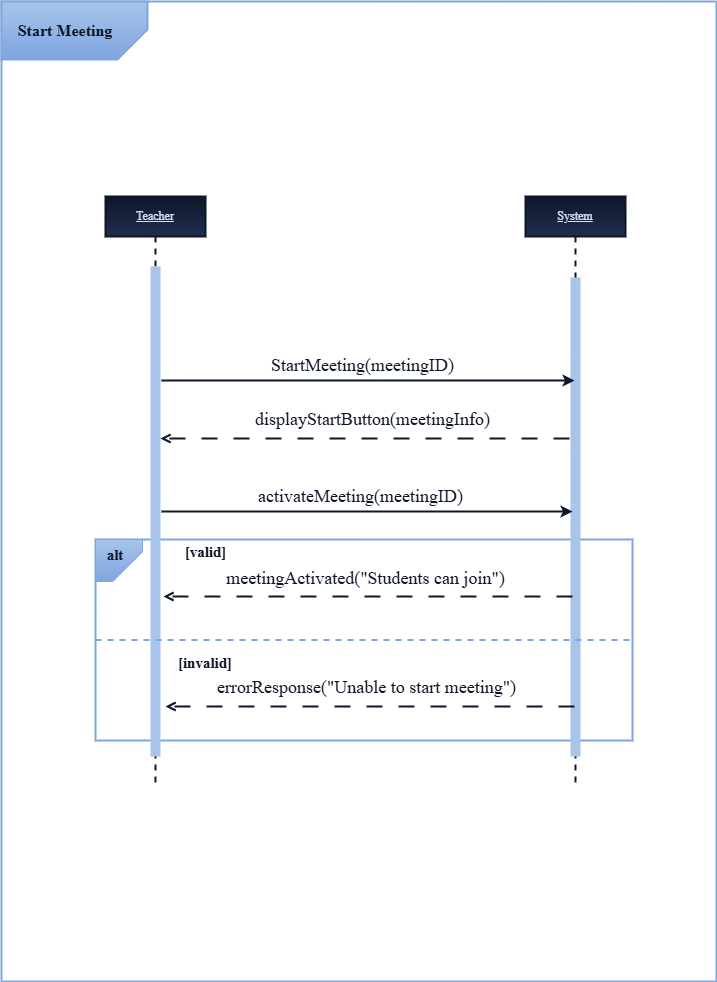

The diagram above was exported from draw.io. Its source (the exported page's mxGraphModel, read from the mxfile embedded in the PNG):
<mxGraphModel dx="1572" dy="834" grid="0" gridSize="10" guides="1" tooltips="1" connect="1" arrows="1" fold="1" page="1" pageScale="1" pageWidth="850" pageHeight="1100" background="light-dark(#FFFFFF,#FFFFFF)" math="0" shadow="0">
  <root>
    <mxCell id="0" />
    <mxCell id="1" parent="0" />
    <mxCell id="XJ_Y4gJleoHrtyvRQw19-21" parent="1" style="rounded=0;whiteSpace=wrap;html=1;align=center;verticalAlign=middle;fontFamily=Times New Roman;fontSize=11;fontColor=light-dark(#000000,#0E1627);labelBackgroundColor=none;resizable=1;fillColor=none;gradientColor=none;strokeColor=light-dark(#7EA6E0,#7EA6E0);imageWidth=24;strokeWidth=2;" value="" vertex="1">
      <mxGeometry height="980" width="715" x="68" y="60.000000000000014" as="geometry" />
    </mxCell>
    <mxCell id="XJ_Y4gJleoHrtyvRQw19-1" parent="1" style="rounded=0;whiteSpace=wrap;html=1;align=center;verticalAlign=middle;fontFamily=Times New Roman;fontSize=11;fontColor=light-dark(#000000,#0E1627);labelBackgroundColor=none;resizable=1;fillColor=none;gradientColor=none;strokeColor=light-dark(#7EA6E0,#7EA6E0);imageWidth=24;strokeWidth=2;" value="" vertex="1">
      <mxGeometry height="201" width="537" x="162" y="598" as="geometry" />
    </mxCell>
    <mxCell id="XJ_Y4gJleoHrtyvRQw19-2" parent="1" style="shape=umlLifeline;perimeter=lifelinePerimeter;whiteSpace=wrap;html=1;container=0;dropTarget=0;collapsible=0;recursiveResize=0;outlineConnect=0;portConstraint=eastwest;newEdgeStyle={&quot;edgeStyle&quot;:&quot;elbowEdgeStyle&quot;,&quot;elbow&quot;:&quot;vertical&quot;,&quot;curved&quot;:0,&quot;rounded&quot;:0};fontFamily=Times New Roman;strokeColor=light-dark(#0E1627,#0E1627);align=center;verticalAlign=middle;fontSize=12;fontColor=light-dark(#D4E1F5,#D4E1F5);fillColor=light-dark(#0E1627,#0E1627);labelBackgroundColor=none;strokeWidth=2;gradientColor=light-dark(#1F2F52,#1F2F52);" value="&lt;font style=&quot;&quot;&gt;&lt;u style=&quot;&quot;&gt;Teacher&lt;/u&gt;&lt;/font&gt;" vertex="1">
      <mxGeometry height="590" width="100" x="172" y="255" as="geometry" />
    </mxCell>
    <mxCell id="XJ_Y4gJleoHrtyvRQw19-3" parent="XJ_Y4gJleoHrtyvRQw19-2" style="html=1;points=[];perimeter=orthogonalPerimeter;outlineConnect=0;targetShapes=umlLifeline;portConstraint=eastwest;newEdgeStyle={&quot;edgeStyle&quot;:&quot;elbowEdgeStyle&quot;,&quot;elbow&quot;:&quot;vertical&quot;,&quot;curved&quot;:0,&quot;rounded&quot;:0};fontFamily=Times New Roman;fillColor=light-dark(#A9C4EB,#A9C4EB);strokeColor=none;align=center;verticalAlign=middle;fontSize=12;fontColor=#ffffff;labelBackgroundColor=none;" value="" vertex="1">
      <mxGeometry height="490" width="10" x="45" y="70" as="geometry" />
    </mxCell>
    <mxCell id="XJ_Y4gJleoHrtyvRQw19-4" parent="1" style="shape=umlLifeline;perimeter=lifelinePerimeter;whiteSpace=wrap;html=1;container=0;dropTarget=0;collapsible=0;recursiveResize=0;outlineConnect=0;portConstraint=eastwest;newEdgeStyle={&quot;edgeStyle&quot;:&quot;elbowEdgeStyle&quot;,&quot;elbow&quot;:&quot;vertical&quot;,&quot;curved&quot;:0,&quot;rounded&quot;:0};fontFamily=Times New Roman;strokeColor=light-dark(#0E1627,#0E1627);align=center;verticalAlign=middle;fontSize=12;fontColor=light-dark(#000000,#0E1627);fillColor=light-dark(#0E1627,#0E1627);labelBackgroundColor=none;strokeWidth=2;gradientColor=light-dark(#1F2F52,#1F2F52);" value="&lt;font style=&quot;color: light-dark(rgb(212, 225, 245), rgb(212, 225, 245));&quot;&gt;&lt;u style=&quot;&quot;&gt;System&lt;/u&gt;&lt;/font&gt;" vertex="1">
      <mxGeometry height="590" width="100" x="592" y="255" as="geometry" />
    </mxCell>
    <mxCell id="XJ_Y4gJleoHrtyvRQw19-5" parent="XJ_Y4gJleoHrtyvRQw19-4" style="html=1;points=[];perimeter=orthogonalPerimeter;outlineConnect=0;targetShapes=umlLifeline;portConstraint=eastwest;newEdgeStyle={&quot;edgeStyle&quot;:&quot;elbowEdgeStyle&quot;,&quot;elbow&quot;:&quot;vertical&quot;,&quot;curved&quot;:0,&quot;rounded&quot;:0};fontFamily=Times New Roman;strokeColor=none;align=center;verticalAlign=middle;fontSize=12;fontColor=light-dark(#000000,#0E1627);fillColor=light-dark(#A9C4EB,#A9C4EB);labelBackgroundColor=none;" value="" vertex="1">
      <mxGeometry height="479" width="10" x="45" y="81" as="geometry" />
    </mxCell>
    <mxCell id="XJ_Y4gJleoHrtyvRQw19-6" edge="1" parent="1" style="shape=connector;rounded=0;orthogonalLoop=1;jettySize=auto;elbow=horizontal;html=1;strokeColor=light-dark(#000000,#0E1627);strokeWidth=2;align=center;verticalAlign=middle;fontFamily=Times New Roman;fontSize=11;fontColor=light-dark(#000000,#0E1627);labelBackgroundColor=none;resizable=0;endArrow=open;dashed=1;dashPattern=8 8;endFill=0;">
      <mxGeometry relative="1" as="geometry">
        <mxPoint x="636" y="497" as="sourcePoint" />
        <mxPoint x="227" y="497" as="targetPoint" />
      </mxGeometry>
    </mxCell>
    <mxCell id="XJ_Y4gJleoHrtyvRQw19-7" connectable="0" parent="XJ_Y4gJleoHrtyvRQw19-6" style="edgeLabel;html=1;align=center;verticalAlign=middle;resizable=0;points=[];fontFamily=Times New Roman;fontSize=11;fontColor=light-dark(#000000,#0E1627);labelBackgroundColor=none;fillColor=none;gradientColor=none;" value="&lt;font style=&quot;font-size: 18px;&quot;&gt;displayStartButton(meetingInfo)&lt;/font&gt;" vertex="1">
      <mxGeometry relative="1" x="-0.4735" y="6" as="geometry">
        <mxPoint x="-90" y="-26" as="offset" />
      </mxGeometry>
    </mxCell>
    <mxCell id="XJ_Y4gJleoHrtyvRQw19-8" edge="1" parent="1" style="shape=connector;rounded=0;orthogonalLoop=1;jettySize=auto;elbow=vertical;html=1;strokeColor=light-dark(#000000,#0E1627);strokeWidth=2;align=center;verticalAlign=middle;fontFamily=Times New Roman;fontSize=11;fontColor=light-dark(#000000,#0E1627);labelBackgroundColor=none;endArrow=classic;" target="XJ_Y4gJleoHrtyvRQw19-4">
      <mxGeometry relative="1" as="geometry">
        <mxPoint x="228" y="439" as="sourcePoint" />
        <mxPoint x="625" y="439" as="targetPoint" />
      </mxGeometry>
    </mxCell>
    <mxCell id="XJ_Y4gJleoHrtyvRQw19-9" connectable="0" parent="XJ_Y4gJleoHrtyvRQw19-8" style="edgeLabel;html=1;align=center;verticalAlign=middle;resizable=0;points=[];fontFamily=Times New Roman;fontSize=11;fontColor=light-dark(#000000,#0E1627);labelBackgroundColor=none;" value="&lt;code data-start=&quot;219&quot; data-end=&quot;251&quot;&gt;&lt;font face=&quot;Times New Roman&quot; style=&quot;font-size: 18px;&quot;&gt;StartMeeting(meetingID)&lt;/font&gt;&lt;/code&gt;" vertex="1">
      <mxGeometry relative="1" x="-0.0548" y="3" as="geometry">
        <mxPoint x="4" y="-13" as="offset" />
      </mxGeometry>
    </mxCell>
    <mxCell id="XJ_Y4gJleoHrtyvRQw19-10" edge="1" parent="1" style="shape=connector;rounded=0;orthogonalLoop=1;jettySize=auto;elbow=vertical;html=1;strokeColor=light-dark(#000000,#0E1627);strokeWidth=2;align=center;verticalAlign=middle;fontFamily=Times New Roman;fontSize=11;fontColor=light-dark(#000000,#0E1627);labelBackgroundColor=none;endArrow=classic;">
      <mxGeometry relative="1" as="geometry">
        <mxPoint x="228" y="570" as="sourcePoint" />
        <mxPoint x="639" y="570" as="targetPoint" />
      </mxGeometry>
    </mxCell>
    <mxCell id="XJ_Y4gJleoHrtyvRQw19-11" connectable="0" parent="XJ_Y4gJleoHrtyvRQw19-10" style="edgeLabel;html=1;align=center;verticalAlign=middle;resizable=0;points=[];fontFamily=Times New Roman;fontSize=11;fontColor=light-dark(#000000,#0E1627);labelBackgroundColor=none;" value="&lt;font style=&quot;font-size: 18px;&quot;&gt;activateMeeting(meetingID)&lt;/font&gt;" vertex="1">
      <mxGeometry relative="1" x="-0.0548" y="3" as="geometry">
        <mxPoint x="4" y="-13" as="offset" />
      </mxGeometry>
    </mxCell>
    <mxCell id="XJ_Y4gJleoHrtyvRQw19-12" edge="1" parent="1" style="shape=connector;rounded=0;orthogonalLoop=1;jettySize=auto;elbow=horizontal;html=1;strokeColor=light-dark(#000000,#0E1627);strokeWidth=2;align=center;verticalAlign=middle;fontFamily=Times New Roman;fontSize=11;fontColor=light-dark(#000000,#0E1627);labelBackgroundColor=none;resizable=0;endArrow=open;dashed=1;dashPattern=8 8;endFill=0;">
      <mxGeometry relative="1" as="geometry">
        <mxPoint x="639" y="655" as="sourcePoint" />
        <mxPoint x="230" y="655" as="targetPoint" />
      </mxGeometry>
    </mxCell>
    <mxCell id="XJ_Y4gJleoHrtyvRQw19-13" connectable="0" parent="XJ_Y4gJleoHrtyvRQw19-12" style="edgeLabel;html=1;align=center;verticalAlign=middle;resizable=0;points=[];fontFamily=Times New Roman;fontSize=11;fontColor=light-dark(#000000,#0E1627);labelBackgroundColor=none;fillColor=none;gradientColor=none;" value="&lt;font style=&quot;font-size: 18px;&quot;&gt;meetingActivated(&quot;Students can join&quot;)&lt;/font&gt;" vertex="1">
      <mxGeometry relative="1" x="-0.4735" y="6" as="geometry">
        <mxPoint x="-100" y="-25" as="offset" />
      </mxGeometry>
    </mxCell>
    <mxCell id="XJ_Y4gJleoHrtyvRQw19-14" edge="1" parent="1" style="shape=connector;rounded=0;orthogonalLoop=1;jettySize=auto;elbow=horizontal;html=1;strokeColor=light-dark(#000000,#0E1627);strokeWidth=2;align=center;verticalAlign=middle;fontFamily=Times New Roman;fontSize=11;fontColor=light-dark(#000000,#0E1627);labelBackgroundColor=none;resizable=0;endArrow=open;dashed=1;dashPattern=8 8;endFill=0;">
      <mxGeometry relative="1" as="geometry">
        <mxPoint x="641" y="765" as="sourcePoint" />
        <mxPoint x="232" y="765" as="targetPoint" />
      </mxGeometry>
    </mxCell>
    <mxCell id="XJ_Y4gJleoHrtyvRQw19-15" connectable="0" parent="XJ_Y4gJleoHrtyvRQw19-14" style="edgeLabel;html=1;align=center;verticalAlign=middle;resizable=0;points=[];fontFamily=Times New Roman;fontSize=11;fontColor=light-dark(#000000,#0E1627);labelBackgroundColor=none;fillColor=none;gradientColor=none;" value="&lt;font style=&quot;font-size: 18px;&quot;&gt; errorResponse(&quot;Unable to start meeting&quot;)&lt;/font&gt;" vertex="1">
      <mxGeometry relative="1" x="-0.4735" y="6" as="geometry">
        <mxPoint x="-101" y="-26" as="offset" />
      </mxGeometry>
    </mxCell>
    <mxCell id="XJ_Y4gJleoHrtyvRQw19-16" parent="1" style="shape=card;whiteSpace=wrap;html=1;align=center;verticalAlign=middle;fontFamily=Times New Roman;fontSize=11;fontColor=light-dark(#000000,#0E1627);labelBackgroundColor=none;resizable=1;fillColor=light-dark(#7EA6E0,#7EA6E0);gradientColor=light-dark(#A9C4EB,#A9C4EB);strokeColor=light-dark(#7EA6E0,#7EA6E0);rotation=-180;" value="" vertex="1">
      <mxGeometry height="42" width="47" x="162" y="598" as="geometry" />
    </mxCell>
    <mxCell id="XJ_Y4gJleoHrtyvRQw19-17" parent="1" style="text;html=1;whiteSpace=wrap;strokeColor=none;fillColor=none;align=center;verticalAlign=middle;rounded=0;fontFamily=Times New Roman;fontSize=11;fontColor=light-dark(#000000,#0E1627);labelBackgroundColor=none;resizable=1;" value="&lt;font style=&quot;font-size: 15px;&quot;&gt;&lt;b&gt;alt&lt;/b&gt;&lt;/font&gt;" vertex="1">
      <mxGeometry height="30" width="60" x="152" y="598" as="geometry" />
    </mxCell>
    <mxCell id="XJ_Y4gJleoHrtyvRQw19-18" edge="1" parent="1" source="XJ_Y4gJleoHrtyvRQw19-1" style="endArrow=none;html=1;rounded=0;strokeColor=light-dark(#7EA6E0,#7EA6E0);strokeWidth=2;align=center;verticalAlign=middle;fontFamily=Times New Roman;fontSize=11;fontColor=light-dark(#000000,#0E1627);labelBackgroundColor=none;resizable=0;elbow=horizontal;entryX=1;entryY=0.5;entryDx=0;entryDy=0;exitX=0;exitY=0.5;exitDx=0;exitDy=0;dashed=1;" target="XJ_Y4gJleoHrtyvRQw19-1" value="">
      <mxGeometry height="50" relative="1" width="50" as="geometry">
        <mxPoint x="513" y="804" as="sourcePoint" />
        <mxPoint x="563" y="754" as="targetPoint" />
      </mxGeometry>
    </mxCell>
    <mxCell id="XJ_Y4gJleoHrtyvRQw19-19" parent="1" style="text;html=1;whiteSpace=wrap;strokeColor=none;fillColor=none;align=center;verticalAlign=middle;rounded=0;fontFamily=Times New Roman;fontSize=11;fontColor=light-dark(#000000,#0E1627);labelBackgroundColor=none;resizable=1;" value="&lt;font style=&quot;font-size: 15px;&quot;&gt;&lt;b&gt;[valid]&lt;/b&gt;&lt;/font&gt;" vertex="1">
      <mxGeometry height="30" width="87" x="228.5" y="595" as="geometry" />
    </mxCell>
    <mxCell id="XJ_Y4gJleoHrtyvRQw19-20" parent="1" style="text;html=1;whiteSpace=wrap;strokeColor=none;fillColor=none;align=center;verticalAlign=middle;rounded=0;fontFamily=Times New Roman;fontSize=11;fontColor=light-dark(#000000,#0E1627);labelBackgroundColor=none;resizable=1;" value="&lt;font style=&quot;font-size: 15px;&quot;&gt;&lt;b&gt;[invalid]&lt;/b&gt;&lt;/font&gt;" vertex="1">
      <mxGeometry height="30" width="96" x="224" y="706" as="geometry" />
    </mxCell>
    <mxCell id="XJ_Y4gJleoHrtyvRQw19-22" parent="1" style="shape=card;whiteSpace=wrap;html=1;align=center;verticalAlign=middle;fontFamily=Times New Roman;fontSize=11;fontColor=light-dark(#000000,#0E1627);labelBackgroundColor=none;resizable=1;fillColor=light-dark(#7EA6E0,#7EA6E0);gradientColor=light-dark(#A9C4EB,#A9C4EB);strokeColor=light-dark(#7EA6E0,#7EA6E0);rotation=-180;strokeWidth=2;" value="" vertex="1">
      <mxGeometry height="58" width="146" x="68" y="60.000000000000014" as="geometry" />
    </mxCell>
    <mxCell id="XJ_Y4gJleoHrtyvRQw19-23" parent="1" style="text;html=1;whiteSpace=wrap;strokeColor=none;fillColor=none;align=center;verticalAlign=middle;rounded=0;fontFamily=Times New Roman;fontSize=11;fontColor=light-dark(#000000,#0E1627);labelBackgroundColor=none;resizable=1;" value="&lt;span style=&quot;font-size:12.0pt;mso-bidi-font-size:11.0pt;&lt;br/&gt;line-height:150%;font-family:&amp;quot;Times New Roman&amp;quot;,serif;mso-fareast-font-family:&lt;br/&gt;&amp;quot;Times New Roman&amp;quot;;mso-ansi-language:EN-US;mso-fareast-language:EN-US;&lt;br/&gt;mso-bidi-language:AR-SA&quot;&gt;&lt;b&gt;Start Meeting&lt;/b&gt;&lt;/span&gt;" vertex="1">
      <mxGeometry height="30" width="108" x="77.5" y="74" as="geometry" />
    </mxCell>
  </root>
</mxGraphModel>